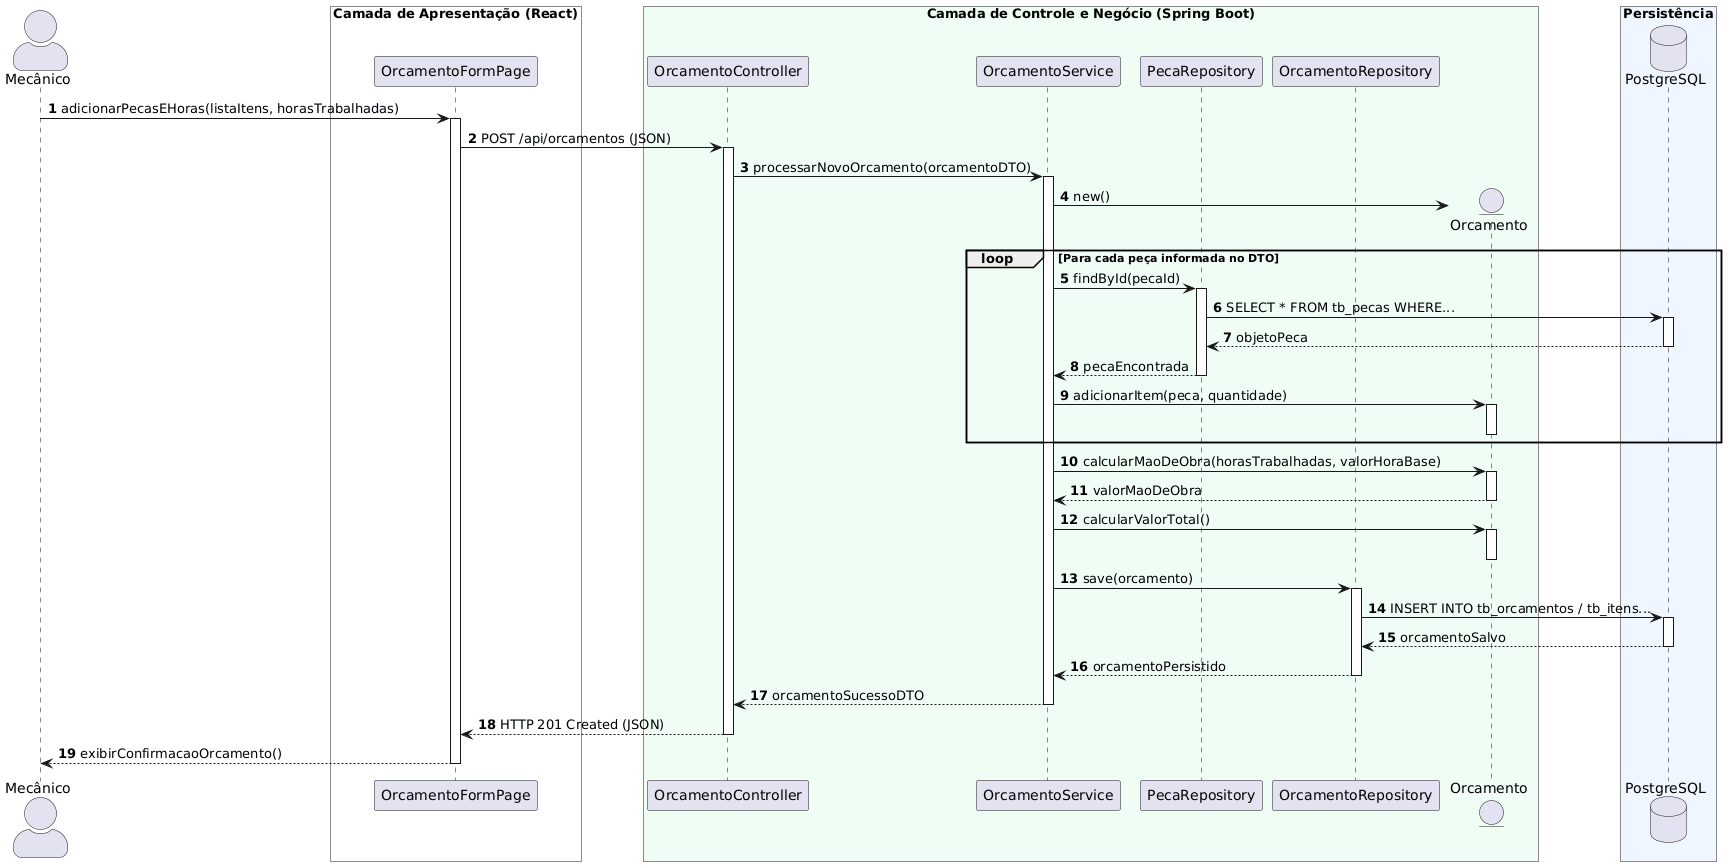

The diagram above was rendered by PlantUML. Its source (embedded in the PNG):
@startuml
autonumber
skinparam actorStyle awesome

actor "Mecânico" as mec
box "Camada de Apresentação (React)" #F8FAFC
    participant "OrcamentoFormPage" as view
end box

box "Camada de Controle e Negócio (Spring Boot)" #F0FDF4
    participant "OrcamentoController" as ctrl
    participant "OrcamentoService" as svc
    participant "PecaRepository" as pecaRep
    participant "OrcamentoRepository" as orcRep
    entity "Orcamento" as entity
end box

box "Persistência" #EFF6FF
    database "PostgreSQL" as db
end box

mec -> view : adicionarPecasEHoras(listaItens, horasTrabalhadas)
activate view

view -> ctrl : POST /api/orcamentos (JSON)
activate ctrl

ctrl -> svc : processarNovoOrcamento(orcamentoDTO)
activate svc

create entity
svc -> entity : new()

loop Para cada peça informada no DTO
    ' Inclusão obrigatória: Consultar preço das peças
    svc -> pecaRep : findById(pecaId)
    activate pecaRep
    pecaRep -> db : SELECT * FROM tb_pecas WHERE...
    activate db
    db --> pecaRep : objetoPeca
    deactivate db
    pecaRep --> svc : pecaEncontrada
    deactivate pecaRep
    
    svc -> entity : adicionarItem(peca, quantidade)
    activate entity
    deactivate entity
end

' Inclusão obrigatória: Calcular Mão de Obra
svc -> entity : calcularMaoDeObra(horasTrabalhadas, valorHoraBase)
activate entity
entity --> svc : valorMaoDeObra
deactivate entity

svc -> entity : calcularValorTotal()
activate entity
deactivate entity

svc -> orcRep : save(orcamento)
activate orcRep
orcRep -> db : INSERT INTO tb_orcamentos / tb_itens...
activate db
db --> orcRep : orcamentoSalvo
deactivate db
orcRep --> svc : orcamentoPersistido
deactivate orcRep

svc --> ctrl : orcamentoSucessoDTO
deactivate svc

ctrl --> view : HTTP 201 Created (JSON)
deactivate ctrl

view --> mec : exibirConfirmacaoOrcamento()
deactivate view
@enduml